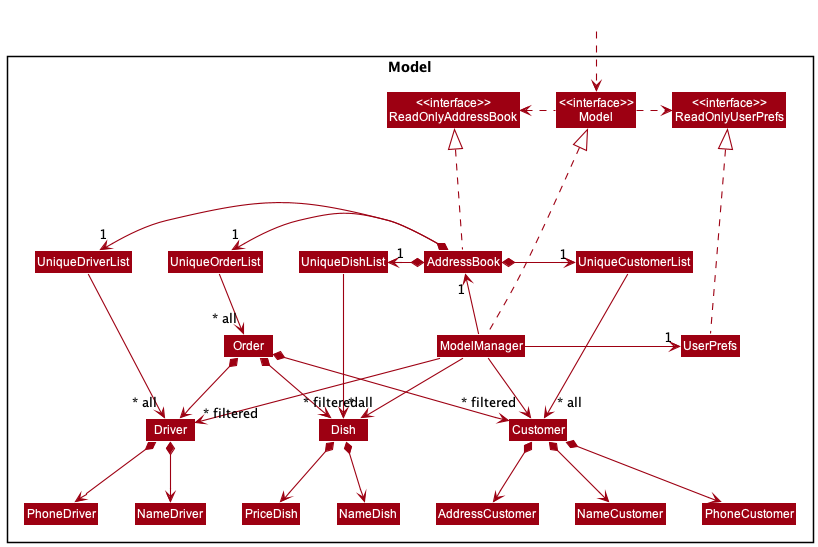

The diagram above was rendered by PlantUML. Its source (embedded in the PNG):
@startuml
!include style.puml
skinparam arrowThickness 1.1
skinparam arrowColor MODEL_COLOR
skinparam classBackgroundColor MODEL_COLOR

Package Model <<Rectangle>>{
Class "<<interface>>\nReadOnlyAddressBook" as ReadOnlyAddressBook
Class "<<interface>>\nReadOnlyUserPrefs" as ReadOnlyUserPrefs
Class "<<interface>>\nModel" as Model
Class ModelManager
Class AddressBook
Class UserPrefs

Class UniqueCustomerList
Class Customer
Class AddressCustomer
Class NameCustomer
Class PhoneCustomer

Class UniqueOrderList
Class Order

Class UniqueDriverList
Class Driver
Class NameDriver
Class PhoneDriver

Class UniqueDishList
Class Dish
Class NameDish
Class PriceDish
}

Class HiddenOutside #FFFFFF
HiddenOutside ..> Model

AddressBook ..up.|> ReadOnlyAddressBook

ModelManager .up.|> Model
Model .right.> ReadOnlyUserPrefs
Model .left.> ReadOnlyAddressBook
ModelManager -left-> "1" AddressBook
ModelManager -right-> "1" UserPrefs
UserPrefs ...up.|> ReadOnlyUserPrefs

AddressBook *-left-> "1" UniqueCustomerList
UniqueCustomerList ---> " ~* all" Customer
Customer *--> NameCustomer
Customer *--> PhoneCustomer
Customer *--> AddressCustomer

AddressBook *-left-> "1" UniqueOrderList
UniqueOrderList --> "~* all" Order
Order *--> Customer
Order *--> Driver
Order *--> Dish

AddressBook *-left-> "1" UniqueDriverList
UniqueDriverList ---> "~* all" Driver
Driver *--> NameDriver
Driver *--> PhoneDriver

AddressBook *-left-> "1" UniqueDishList
UniqueDishList ---> "~* all" Dish
Dish *--> NameDish
Dish *--> PriceDish

NameCustomer -[hidden]right-> PhoneCustomer
PhoneCustomer -[hidden]right-> AddressCustomer
ModelManager -down->"~* filtered" Customer
ModelManager -down->"~* filtered" Driver
ModelManager -down->"~* filtered" Dish
@enduml